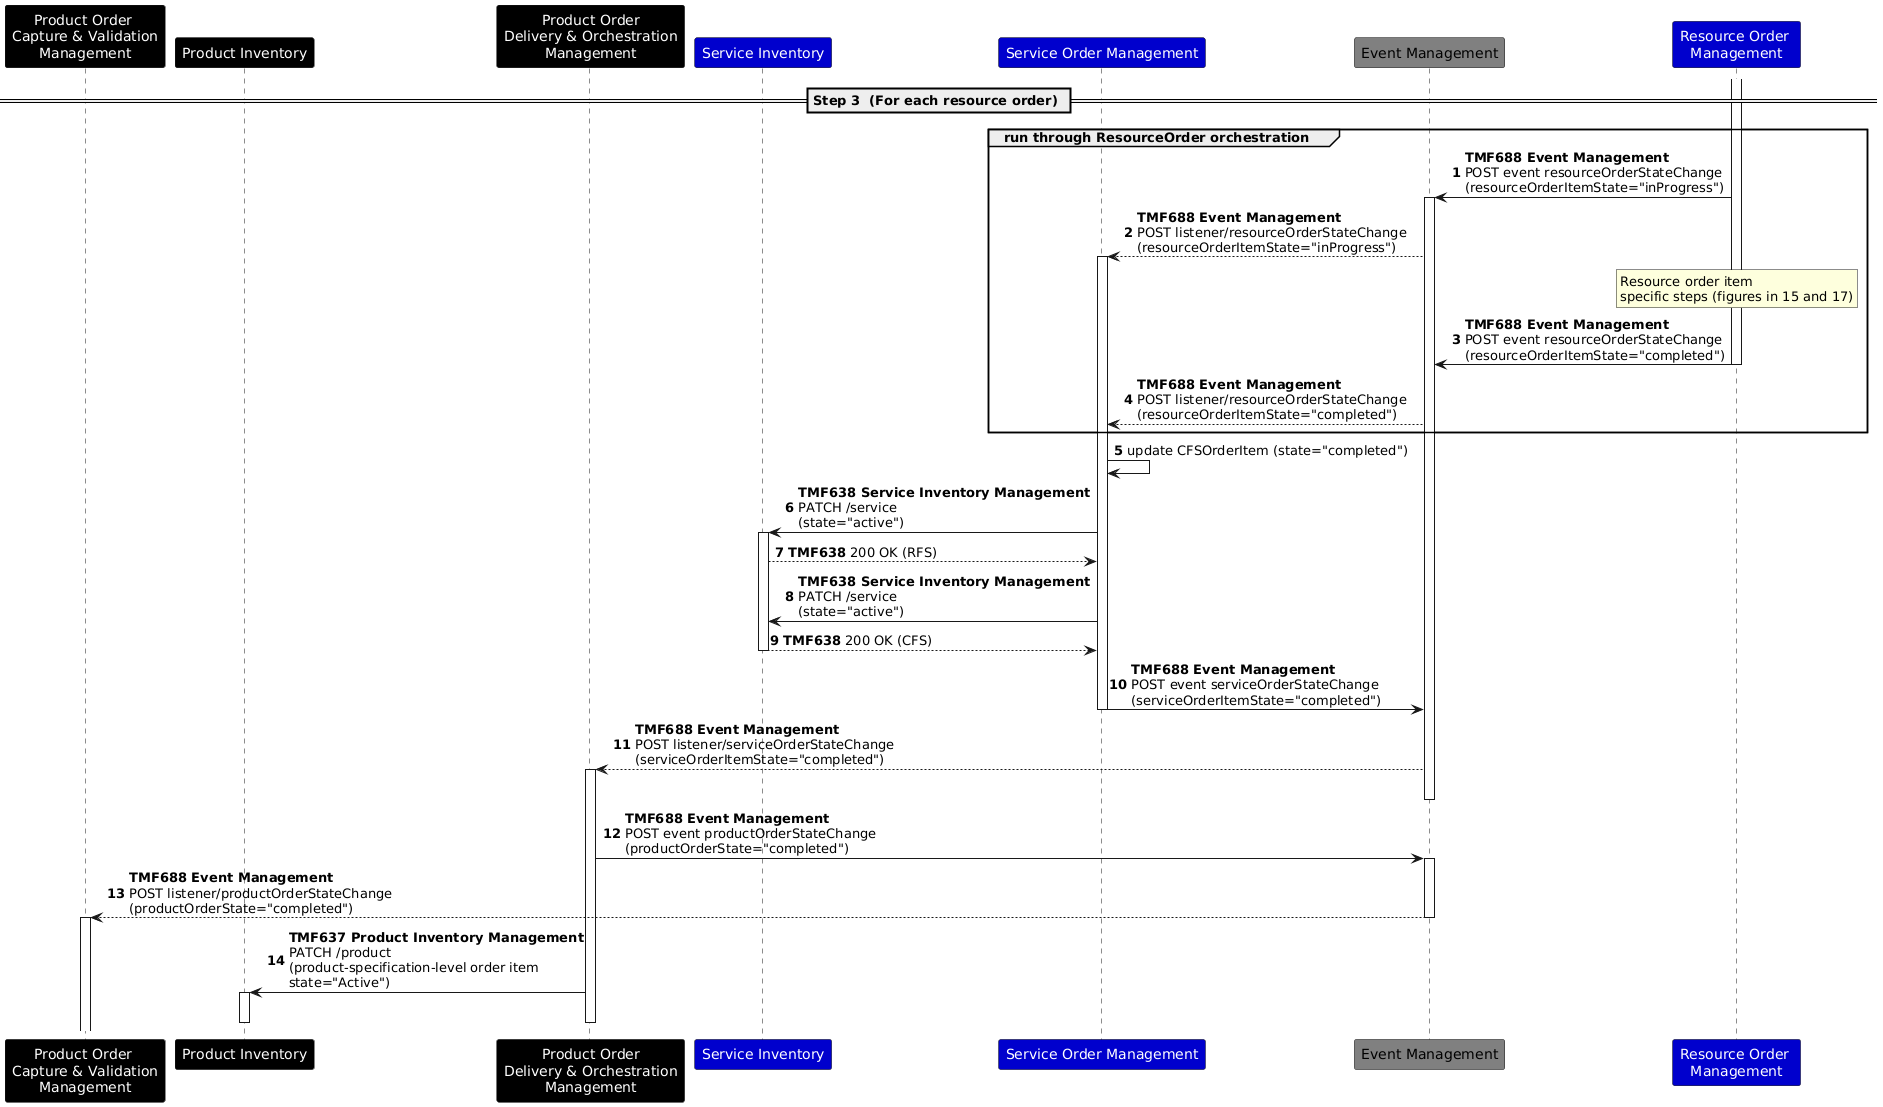

The diagram above was rendered by PlantUML. Its source (embedded in the PNG):
@startuml
autonumber
skinparam ParticipantFontColor automatic
participant "Product Order \nCapture & Validation\nManagement" as POI #Black
participant "Product Inventory" as PI #Black
participant "Product Order\nDelivery & Orchestration\nManagement" as POM #Black
participant "Service Inventory" as SI #MediumBlue
participant "Service Order Management" as SOM #MediumBlue
participant "Event Management" as EB #Grey
participant "Resource Order \nManagement" as ROM #MediumBlue
== Step 3  (For each resource order) ==
activate ROM
group run through ResourceOrder orchestration
ROM -> EB: **TMF688 Event Management**\nPOST event resourceOrderStateChange\n(resourceOrderItemState="inProgress")
activate EB
EB --> SOM: **TMF688 Event Management**\nPOST listener/resourceOrderStateChange\n(resourceOrderItemState="inProgress")
activate SOM
rnote over ROM: Resource order item\nspecific steps (figures in 15 and 17)
ROM -> EB: **TMF688 Event Management**\nPOST event resourceOrderStateChange\n(resourceOrderItemState="completed")
deactivate ROM
EB --> SOM: **TMF688 Event Management**\nPOST listener/resourceOrderStateChange\n(resourceOrderItemState="completed")
end
SOM -> SOM: update CFSOrderItem (state="completed")
SOM -> SI: **TMF638 Service Inventory Management**\nPATCH /service\n(state="active")
activate SI
SI --> SOM: **TMF638** 200 OK (RFS)
SOM -> SI: **TMF638 Service Inventory Management**\nPATCH /service\n(state="active")
SI --> SOM: **TMF638** 200 OK (CFS)
deactivate SI
SOM -> EB: **TMF688 Event Management**\nPOST event serviceOrderStateChange\n(serviceOrderItemState="completed")
deactivate SOM
EB --> POM: **TMF688 Event Management**\nPOST listener/serviceOrderStateChange\n(serviceOrderItemState="completed")
activate POM
deactivate EB
POM -> EB: **TMF688 Event Management**\nPOST event productOrderStateChange\n(productOrderState="completed")
activate EB
EB --> POI: **TMF688 Event Management**\nPOST listener/productOrderStateChange\n(productOrderState="completed")
deactivate EB
activate POI
deactivate POI
POM -> PI: **TMF637 Product Inventory Management**\nPATCH /product\n(product-specification-level order item\nstate="Active")
activate PI
deactivate PI
deactivate POM
@enduml